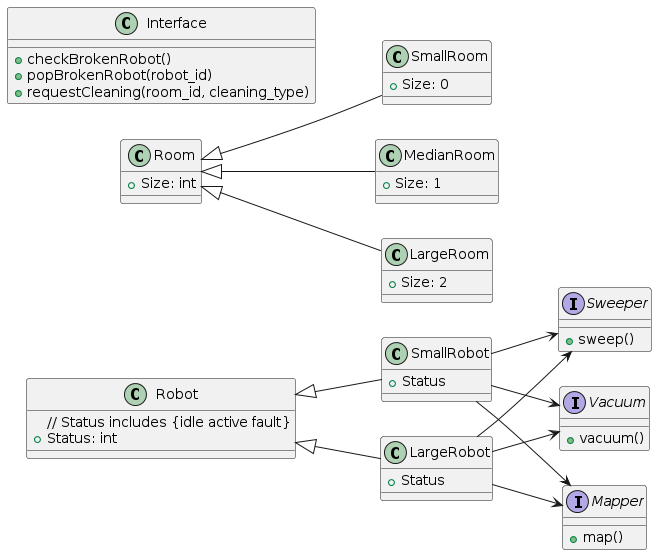

The diagram above was rendered by PlantUML. Its source (embedded in the PNG):
@startuml
left to right direction
class Robot {
// Status includes {idle active fault}
    +Status: int
}

class SmallRobot {
    +Status
}

class LargeRobot {
    +Status
}

interface Sweeper {
    +sweep()
}

interface Vacuum {
    +vacuum()
}

interface Mapper {
    +map()
}

class Room {
    +Size: int
}

class SmallRoom {
    +Size: 0
}
class MedianRoom {
    +Size: 1
}
class LargeRoom {
    +Size: 2
}

class Interface {
  + checkBrokenRobot()
  + popBrokenRobot(robot_id)
  + requestCleaning(room_id, cleaning_type)
}


Robot <|-- SmallRobot
Robot <|-- LargeRobot

SmallRobot --> Sweeper
SmallRobot --> Vacuum
SmallRobot --> Mapper

LargeRobot --> Sweeper
LargeRobot --> Vacuum
LargeRobot --> Mapper

Room <|-- SmallRoom
Room <|-- MedianRoom
Room <|-- LargeRoom
@enduml